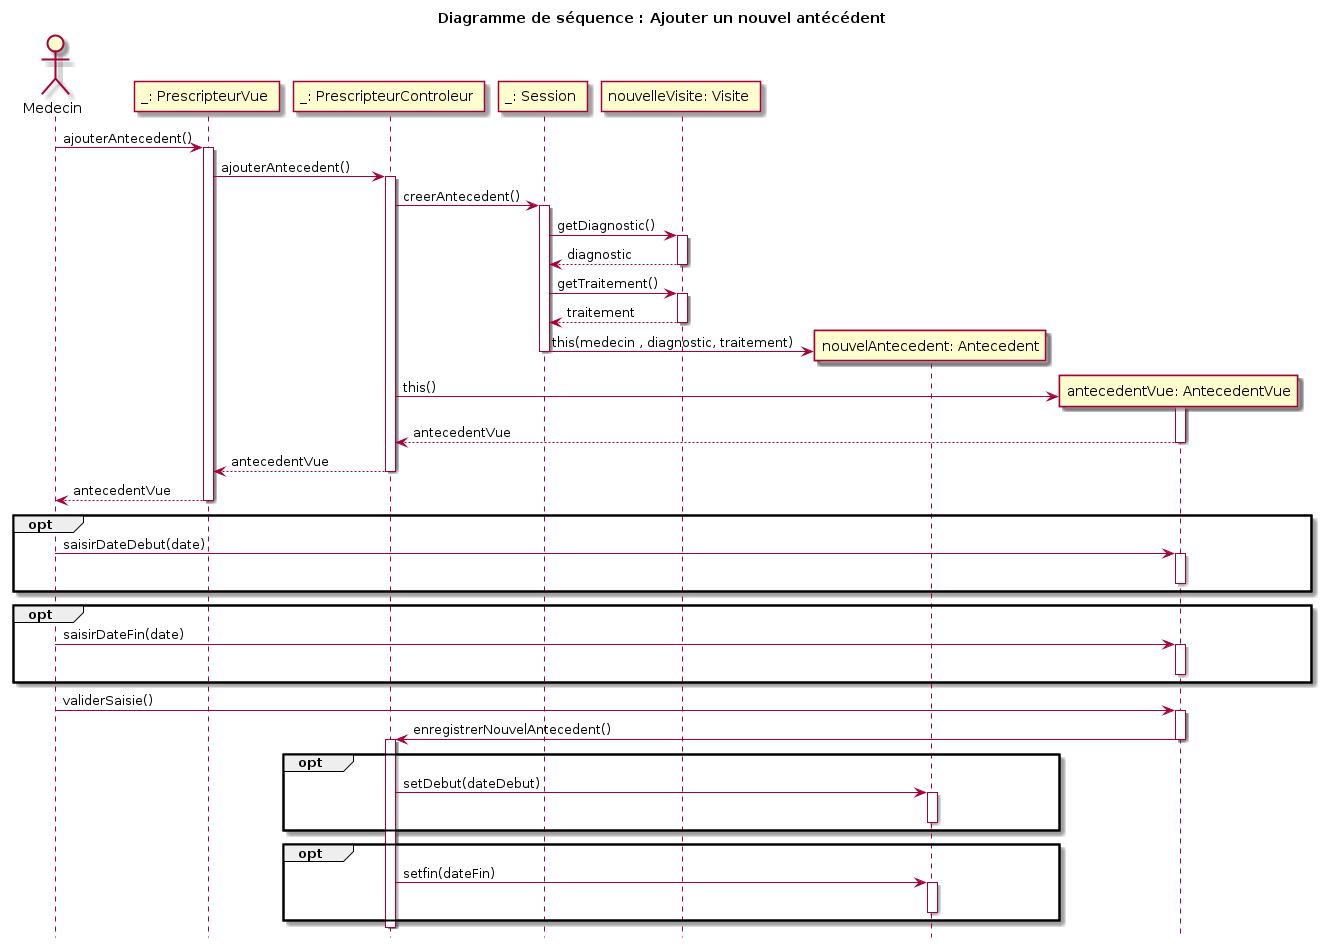

The diagram above was rendered by PlantUML. Its source (embedded in the PNG):
@startuml

title Diagramme de séquence : Ajouter un nouvel antécédent
hide footbox

actor "Medecin" as med

participant "_: PrescripteurVue " as pv
med -> pv : ajouterAntecedent()
activate pv

participant "_: PrescripteurControleur " as pc
pv -> pc : ajouterAntecedent()
activate pc
    participant "_: Session " as ssn
    pc -> ssn : creerAntecedent()
    activate ssn
        participant "nouvelleVisite: Visite " as nv
        ssn -> nv : getDiagnostic()
        activate nv
        nv --> ssn : diagnostic
        deactivate nv
        ssn -> nv : getTraitement()
        activate nv
        nv --> ssn : traitement
        deactivate nv

        create participant "nouvelAntecedent: Antecedent" as na
        ssn -> na: this(medecin , diagnostic, traitement)

    deactivate ssn 
    create participant "antecedentVue: AntecedentVue" as av
    pc -> av: this()
    activate av
    av --> pc : antecedentVue
    deactivate av
pc --> pv : antecedentVue
deactivate pc
pv --> med : antecedentVue
deactivate pv

opt
med -> av : saisirDateDebut(date)
activate av
deactivate av
end

opt
med -> av : saisirDateFin(date)
activate av
deactivate av
end

med -> av : validerSaisie()
activate av
    av -> pc : enregistrerNouvelAntecedent()
    deactivate av
    activate pc

    opt
    pc -> na : setDebut(dateDebut)
    activate na
    deactivate na
    end

    opt
    pc -> na : setfin(dateFin)
    activate na
    deactivate na
    end

    deactivate pc

@enduml